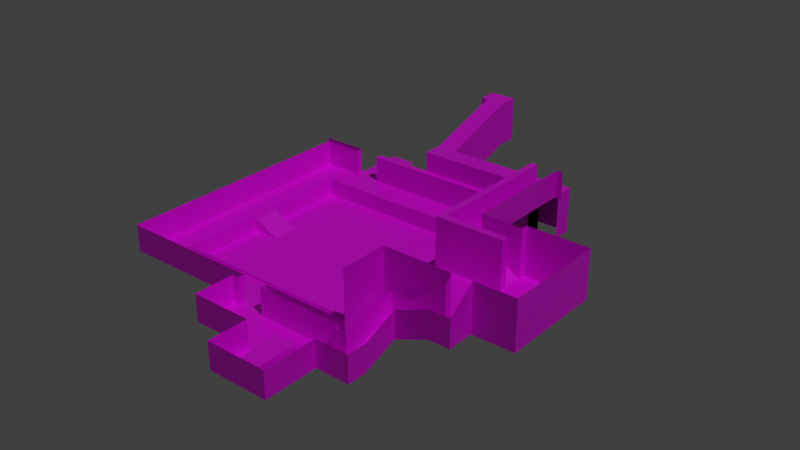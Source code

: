 # Source: testmap.blend  (saved by Blender 3.6.11; exported with 4.5.12 LTS)
import bpy
from mathutils import Matrix  # noqa: F401  (used for matrix-valued properties, if any)

bpy.ops.wm.read_factory_settings(use_empty=True)
scene = bpy.context.scene
scene.name = 'Scene'

# ---- collections
col_collection = bpy.data.collections.new('Collection'); scene.collection.children.link(col_collection)

# ---- images (referenced by path relative to the original .blend; pixels are not part of the script)
import os
ASSET_DIR = os.environ.get("B2B_ASSET_DIR", "")  # directory of the original .blend (textures are referenced by path, not embedded)
HERE = os.path.dirname(os.path.abspath(__file__))  # packed textures are extracted next to this script under _unpacked/

def load_image(name, relpath, width, height, colorspace="sRGB"):
    """Load a texture the original file referenced (path relative to the .blend, or extracted next to this script)."""
    p = next((c for c in (os.path.join(HERE, relpath), os.path.join(ASSET_DIR, relpath)) if relpath and os.path.exists(c)), "")
    if p:
        img = bpy.data.images.load(p, check_existing=True)
        img.name = name
    else:  # same state as the original file: an image datablock whose file is absent (Cycles renders it pink)
        img = bpy.data.images.new(name, width, height)
        img.source = "FILE"
        img.filepath = "//" + (relpath or name)
    img.colorspace_settings.name = colorspace
    return img
img_lightmap = load_image('lightmap', 'lightmap.hdr', 1024, 1024, 'Linear Rec.709')

# ---- materials (node trees are filled in below, after node groups)
mat_material = bpy.data.materials.new('Material')

# ---- material node trees
mat_material.use_nodes = True; mat_material.node_tree.nodes.clear()
_N = mat_material.node_tree.nodes; _L = mat_material.node_tree.links
n0 = _N.new('ShaderNodeOutputMaterial'); n0.name = 'Material Output'; n0.location = (300, 300)
n1 = _N.new('ShaderNodeTexImage'); n1.name = 'Image Texture'; n1.location = (-407, 333)
n1.image = img_lightmap
n2 = _N.new('ShaderNodeBsdfPrincipled'); n2.name = 'Principled BSDF'; n2.location = (10, 300)
n2.distribution = 'GGX'
n2.subsurface_method = 'RANDOM_WALK_SKIN'
n2.inputs[3].default_value = 1.45
n2.inputs[27].default_value = (0.0, 0.0, 0.0, 1.0)
n2.inputs[28].default_value = 1.0
_L.new(n2.outputs[0], n0.inputs[0])
_L.new(n1.outputs[0], n2.inputs[0])
n0.is_active_output = True

# ---- world
world_world = bpy.data.worlds.new('World'); scene.world = world_world
world_world.use_nodes = True; world_world.node_tree.nodes.clear()
_N = world_world.node_tree.nodes; _L = world_world.node_tree.links
n0 = _N.new('ShaderNodeOutputWorld'); n0.name = 'World Output'; n0.location = (200, 100)
n1 = _N.new('ShaderNodeBackground'); n1.name = 'Background'; n1.location = (-200, 100)
n1.inputs[0].default_value = (0.05088, 0.05088, 0.05088, 1.0)
_L.new(n1.outputs[0], n0.inputs[0])
n0.is_active_output = True
world_world.color = (0.05088, 0.05088, 0.05088)
world_world.use_sun_shadow = False
world_world.sun_shadow_jitter_overblur = 0.0

# ---- lights
light_sun = bpy.data.lights.new('Sun', 'SUN')
light_sun.transmission_factor = 0.0
light_sun.energy = 1.0

# ---- meshes
me_cube = bpy.data.meshes.new('Cube')
me_cube.from_pydata([(-1.5, 2.0, 1.0), (1.5, -4.0, -1.0), (1.5, 2.0, -1.0), (-1.5, -4.0, -1.0), (-1.5, -4.0, 1.0), (-1.5, 2.0, -1.0), (1.5, -4.0, 1.0), (1.5, 2.0, 1.0), (-28.5, 12.0, -3.0), (-0.5, 12.0, -3.0), (-28.5, 40.0, -3.0), (-0.5, 40.0, -3.0), (-4.5, 24.0, -3.0), (-4.5, 28.0, -3.0), (-0.5, 28.0, -3.0), (-0.5, 24.0, -1.0), (-0.5, 28.0, -1.0), (-0.5, 24.0, -3.0), (-0.5, 12.0, -1.0), (-33.5, 7.0, -1.0), (4.5, 45.0, -1.0), (-33.5, 7.0, 3.0), (-33.5, 45.0, 3.0), (4.5, 45.0, 3.0), (-12.5, 12.0, -1.0), (-12.5, 7.0, 3.0), (-8.5, 7.0, 3.0), (-12.5, 6.0, -1.0), (-13.5, 0.0, -1.0), (-4.5, 6.0, -1.0), (9.5, 5.0, -1.0), (-4.5, -6.0, -1.0), (-4.5, 0.0, -1.0), (-4.5, -6.0, 3.0), (4.5, 5.0, -1.0), (17.5, 13.0, 3.0), (17.5, 24.0, 3.0), (4.5, 23.95, 3.0), (23.5, 23.95, 3.0), (4.5, 2.0, -1.0), (4.5, 2.0, 3.0), (9.5, 10.0, 5.0), (14.5, 10.0, 3.0), (17.5, 10.0, 7.0), (17.5, 14.0, 3.0), (23.5, 14.0, 3.0), (23.5, 14.0, 10.02), (-8.5, 6.0, -1.0), (4.5, 5.0, 3.0), (6.5, 5.0, 3.0), (6.5, 10.0, 5.0), (9.5, 13.0, 1.0), (14.5, 13.0, 9.0), (14.5, 14.0, 9.981), (-0.5, 23.95, -1.0), (4.5, 23.95, -1.0), (4.5, 45.0, 9.994), (-0.5, 14.0, -1.0), (4.5, 14.0, -1.0), (23.5, 29.0, 9.985), (14.5, 29.0, 2.967), (23.5, 29.0, 2.967), (-23.5, 40.0, -1.0), (-27.5, 40.0, -1.0), (-23.5, 45.0, 3.0), (-27.5, 45.0, 3.0), (-23.5, 54.0, -1.0), (-23.5, 46.0, 3.0), (-27.5, 46.0, -1.0), (-27.5, 46.0, 3.0), (-15.5, 61.0, 10.0), (14.5, 28.0, 3.0), (8.5, 25.0, 6.0), (5.5, 28.0, 6.0), (8.5, 46.0, 6.0), (14.5, 28.0, 2.978), (14.5, 25.0, 10.0), (9.5, 45.0, 6.0), (9.5, 45.0, 10.0), (-28.5, 40.0, -1.0), (-0.5, 40.0, -1.0), (4.5, 7.0, -1.0), (-33.5, 45.0, -1.0), (4.5, 7.0, 3.0), (-8.5, 12.0, -1.0), (-12.5, 7.0, -1.0), (-8.5, 7.0, -1.0), (-12.5, 0.0, -1.0), (-8.5, 0.0, -1.0), (4.5, 6.0, -1.0), (4.5, 0.0, -1.0), (4.5, -6.0, -1.0), (-12.5, 6.0, 3.0), (-13.5, 6.0, -1.0), (-13.5, 6.0, 3.0), (6.5, 2.0, -1.0), (-13.5, 0.0, 3.0), (-4.5, 0.0, 3.0), (4.5, -6.0, 3.0), (6.5, 10.0, 1.0), (14.5, 13.0, 3.0), (17.5, 10.0, 3.0), (9.5, 2.0, -1.0), (9.5, 2.0, 3.0), (9.5, 5.0, 3.0), (9.5, 10.0, 1.0), (14.5, 10.0, 7.0), (17.5, 14.0, 10.02), (23.5, 23.95, 10.02), (4.5, 23.95, 10.01), (-8.5, 6.0, 3.0), (4.5, 6.0, 3.0), (6.5, 5.0, -1.0), (6.5, 13.0, 1.0), (6.5, 13.0, 5.0), (9.5, 13.0, 5.0), (14.5, 14.0, 3.0), (4.5, 14.0, 9.981), (4.5, 23.95, 9.994), (4.5, 14.0, 3.0), (4.5, 7.0, 9.988), (4.5, 14.0, 9.988), (14.5, 23.95, 10.01), (14.5, 23.95, 3.0), (14.5, 29.0, 9.985), (17.5, 29.0, 3.0), (-23.5, 45.0, -1.0), (-27.5, 45.0, -1.0), (-27.5, 54.0, -1.0), (-23.5, 46.0, -1.0), (5.5, 46.0, -1.0), (5.5, 46.0, 3.0), (-34.5, 46.0, -1.0), (-34.5, 46.0, 3.0), (14.5, 25.0, 3.0), (8.5, 28.0, 6.0), (14.5, 25.0, 2.989), (14.5, 28.0, 9.996), (8.5, 25.0, 10.0), (5.5, 25.0, 6.0), (5.5, 25.0, 10.0), (5.5, 45.0, 6.0), (5.5, 45.0, 10.0), (8.5, 28.0, 10.0), (8.5, 45.0, 6.0), (8.5, 45.0, 10.0), (4.5, 45.0, 6.0), (4.5, 45.0, 10.0), (-24.5, 24.0, -3.0), (-28.5, 24.0, -1.0), (-28.5, 24.0, -3.0), (-24.5, 28.0, -3.0), (-28.5, 28.0, -1.0), (-28.5, 12.0, -0.5), (-0.5, 12.0, -0.5), (-28.5, 40.0, -0.5), (-28.79, 11.71, -0.5), (-0.2114, 11.71, -0.5), (-28.79, 11.71, -1.0), (-0.2114, 11.71, -1.0), (-28.79, 40.29, -1.0), (-28.5, 28.0, -3.0), (-28.5, 28.0, -0.5), (-28.5, 24.0, -0.5), (-28.79, 28.0, -0.5), (-28.79, 24.0, -0.5), (-0.5, 28.0, -0.5), (-0.2114, 24.0, -0.5), (-0.2114, 28.0, -1.0), (-28.5, 12.0, -1.0), (-0.5, 40.0, -0.5), (-28.79, 40.29, -0.5), (-0.2114, 40.29, -0.5), (-0.2114, 40.29, -1.0), (-28.79, 28.0, -1.0), (-28.79, 24.0, -1.0), (-0.5, 24.0, -0.5), (-0.2114, 28.0, -0.5), (-0.2114, 24.0, -1.0), (-15.5, 64.0, 10.0), (5.5, 46.0, 6.0), (8.5, 49.0, 6.0), (5.5, 49.0, 6.0), (-11.5, 46.0, 6.0), (-11.5, 49.0, 6.0), (-14.5, 46.0, 6.0), (-14.5, 49.0, 6.0), (-14.5, 61.0, 10.0), (-14.5, 64.0, 10.0), (-15.5, 61.0, 2.292), (-14.5, 49.0, -1.708), (-14.5, 61.0, 2.292), (-11.5, 61.0, 3.197), (-11.5, 61.0, 10.0), (-11.5, 64.0, 10.0), (5.5, 46.0, -1.708), (-11.5, 46.0, -1.708), (-14.5, 46.0, -1.708), (-15.5, 64.0, 3.197), (8.5, 46.0, -0.8029), (8.5, 49.0, -0.8029), (5.5, 49.0, -0.8029), (-11.5, 49.0, -0.8029), (-11.5, 64.0, 3.197), (-14.5, 64.0, 3.197)], [], [(3, 4, 0, 5), (5, 0, 7, 2), (2, 7, 6, 1), (1, 6, 4, 3), (7, 0, 4, 6), (8, 9, 11, 10), (12, 15, 16, 13), (15, 12, 17), (13, 16, 14), (63, 127, 82, 79), (84, 86, 81, 18), (54, 55, 20, 80), (79, 82, 19, 169), (55, 37, 23, 20), (82, 22, 21, 19), (127, 65, 22, 82), (86, 26, 83, 81), (19, 21, 25, 85), (86, 85, 27, 47), (169, 19, 85, 24), (24, 85, 86, 84), (47, 27, 87, 88), (87, 27, 93, 28), (29, 32, 90, 89), (47, 88, 32, 29), (90, 32, 31, 91), (85, 25, 92, 27), (27, 92, 94, 93), (93, 94, 96, 28), (28, 96, 97, 32), (32, 97, 33, 31), (31, 33, 98, 91), (89, 90, 39, 34), (34, 39, 95, 112), (112, 95, 102, 30), (112, 30, 105, 99), (99, 105, 51, 113), (51, 105, 42, 100), (100, 42, 101, 35), (100, 35, 44, 116), (116, 44, 36, 123), (116, 123, 37, 119), (36, 38, 61, 125), (36, 44, 45, 38), (91, 98, 40, 39), (39, 40, 103, 102), (102, 103, 104, 30), (30, 104, 41, 105), (105, 41, 106, 42), (42, 106, 43, 101), (101, 43, 107, 44), (44, 107, 46, 45), (45, 46, 108, 38), (123, 122, 109, 37), (26, 86, 47, 110), (110, 47, 89, 111), (111, 89, 34, 48), (48, 34, 112, 49), (49, 112, 99, 50), (50, 99, 113, 114), (114, 113, 51, 115), (115, 51, 100, 52), (52, 100, 116, 53), (53, 116, 119, 117), (58, 119, 37, 55), (57, 58, 55, 54), (23, 37, 118, 56), (18, 81, 58, 57), (81, 83, 119, 58), (61, 59, 124, 60), (137, 75, 60, 124), (38, 108, 59, 61), (123, 36, 125, 60), (20, 23, 64, 126), (127, 126, 66, 128), (80, 20, 126, 62), (62, 126, 127, 63), (129, 67, 131, 130), (126, 64, 67, 129), (65, 127, 68, 69), (69, 68, 132, 133), (123, 60, 71, 134), (134, 71, 135, 72), (72, 135, 73, 139), (73, 135, 74, 180), (122, 123, 136, 76), (76, 136, 72, 138), (138, 72, 139, 140), (75, 137, 143, 135), (135, 143, 145, 144), (144, 145, 78, 77), (119, 83, 120, 121), (140, 139, 141, 142), (141, 146, 147, 142), (76, 138, 140, 109, 122), (147, 109, 140, 142), (131, 67, 64, 23), (151, 152, 149, 148), (148, 149, 150), (152, 151, 161), (11, 80, 79, 10), (8, 169, 18, 9), (14, 16, 80, 11), (150, 149, 169, 8), (16, 166, 170, 80), (149, 163, 153, 169), (80, 170, 155, 79), (169, 153, 154, 18), (163, 165, 156, 153), (170, 172, 171, 155), (153, 156, 157, 154), (166, 177, 172, 170), (172, 173, 160, 171), (156, 158, 159, 157), (177, 168, 173, 172), (165, 175, 158, 156), (171, 160, 174, 164), (155, 171, 164, 162), (79, 155, 162, 152), (175, 165, 163, 149), (10, 79, 152, 161), (174, 152, 162, 164), (157, 159, 178, 167), (154, 157, 167, 176), (18, 154, 176, 15), (178, 15, 176, 167), (9, 18, 15, 17), (168, 177, 166, 16), (187, 193, 194, 188), (179, 70, 187, 188), (185, 186, 190, 197), (187, 70, 189, 191), (186, 187, 191, 190), (180, 183, 196, 195), (183, 185, 197, 196), (184, 182, 201, 202), (194, 193, 192, 203), (182, 181, 200, 201), (179, 188, 204, 198), (188, 194, 203, 204), (181, 74, 199, 200), (193, 184, 202, 192), (180, 74, 181, 182), (180, 182, 184, 183), (183, 184, 186, 185), (186, 184, 193, 187)])
_uv = me_cube.uv_layers.new(name='UVMap')
_uv.uv.foreach_set('vector', [0.998, 0.8695, 0.9776, 0.8695, 0.9776, 0.9619, 0.998, 0.9619, 0.04678, 0.998, 0.04678, 0.9779, 0.002004, 0.9779, 0.002004, 0.998, 0.9736, 0.4839, 0.9532, 0.4839, 0.9532, 0.5763, 0.9736, 0.5763, 0.8029, 0.2912, 0.7825, 0.2912, 0.7825, 0.3353, 0.8029, 0.3353, 0.9736, 0.9619, 0.9736, 0.9177, 0.8801, 0.9177, 0.8801, 0.9619, 0.3882, 0.002004, 0.002004, 0.002004, 0.002004, 0.3835, 0.3882, 0.3835, 0.876, 0.8213, 0.8313, 0.8213, 0.8313, 0.8655, 0.876, 0.8655, 0.7845, 0.3835, 0.8029, 0.3414, 0.8029, 0.3835, 0.7785, 0.3414, 0.7601, 0.3835, 0.7785, 0.3835, 0.9736, 0.6727, 0.9736, 0.5803, 0.9288, 0.5803, 0.9288, 0.6727, 0.8517, 0.1948, 0.7581, 0.1948, 0.7581, 0.2872, 0.8517, 0.2872, 0.3882, 0.5763, 0.3882, 0.4839, 0.1971, 0.4839, 0.1971, 0.5763, 0.5834, 0.002004, 0.4898, 0.002004, 0.4898, 0.3835, 0.5834, 0.3835, 0.3882, 0.6727, 0.3882, 0.6285, 0.002004, 0.6285, 0.002004, 0.6727, 0.6809, 0.002004, 0.6362, 0.002004, 0.6362, 0.3835, 0.6809, 0.3835, 0.1931, 0.9498, 0.1931, 0.9056, 0.09956, 0.9056, 0.09956, 0.9498, 0.7541, 0.1948, 0.7093, 0.1948, 0.7093, 0.3835, 0.7541, 0.3835, 0.6809, 0.6245, 0.6809, 0.5803, 0.4898, 0.5803, 0.4898, 0.6245, 0.8029, 0.8655, 0.8029, 0.8213, 0.7947, 0.8213, 0.7947, 0.8655, 0.7785, 0.002004, 0.6849, 0.002004, 0.6849, 0.1908, 0.7785, 0.1908, 0.3882, 0.7972, 0.3435, 0.7972, 0.3435, 0.8414, 0.3882, 0.8414, 0.09556, 0.9498, 0.09556, 0.9056, 0.002004, 0.9056, 0.002004, 0.9498, 0.998, 0.6727, 0.998, 0.5803, 0.9898, 0.5803, 0.9898, 0.6727, 0.5834, 0.6285, 0.4898, 0.6285, 0.4898, 0.7209, 0.5834, 0.7209, 0.7825, 0.9137, 0.876, 0.9137, 0.876, 0.8695, 0.7825, 0.8695, 0.6809, 0.6285, 0.5874, 0.6285, 0.5874, 0.7209, 0.6809, 0.7209, 0.7907, 0.8655, 0.7907, 0.8213, 0.7825, 0.8213, 0.7825, 0.8655, 0.8273, 0.8655, 0.8273, 0.8213, 0.8191, 0.8213, 0.8191, 0.8655, 0.9248, 0.7731, 0.8801, 0.7731, 0.8801, 0.8655, 0.9248, 0.8655, 0.7785, 0.9137, 0.7785, 0.8695, 0.6849, 0.8695, 0.6849, 0.9137, 0.9248, 0.6767, 0.8801, 0.6767, 0.8801, 0.7691, 0.9248, 0.7691, 0.6809, 0.9137, 0.6809, 0.8695, 0.5874, 0.8695, 0.5874, 0.9137, 0.7785, 0.3353, 0.7785, 0.2912, 0.7581, 0.2912, 0.7581, 0.3353, 0.8517, 0.3353, 0.8517, 0.2912, 0.8313, 0.2912, 0.8313, 0.3353, 0.3395, 0.7972, 0.2947, 0.7972, 0.2947, 0.8414, 0.3395, 0.8414, 0.9248, 0.5803, 0.8801, 0.5803, 0.8801, 0.6727, 0.9248, 0.6727, 0.3882, 0.749, 0.3435, 0.749, 0.3435, 0.7932, 0.3882, 0.7932, 0.5834, 0.9137, 0.5834, 0.8695, 0.4898, 0.8695, 0.4898, 0.9137, 0.3395, 0.749, 0.2947, 0.749, 0.2947, 0.7932, 0.3395, 0.7932, 0.8151, 0.8655, 0.8151, 0.8213, 0.8069, 0.8213, 0.8069, 0.8655, 0.9248, 0.09839, 0.8801, 0.09839, 0.8801, 0.1908, 0.9248, 0.1908, 0.5834, 0.7249, 0.4898, 0.7249, 0.4898, 0.8173, 0.5834, 0.8173, 0.3922, 0.9137, 0.4858, 0.9137, 0.4858, 0.8695, 0.3922, 0.8695, 0.6809, 0.7249, 0.5874, 0.7249, 0.5874, 0.8173, 0.6809, 0.8173, 0.9004, 0.4839, 0.8557, 0.4839, 0.8557, 0.5763, 0.9004, 0.5763, 0.2907, 0.7972, 0.2459, 0.7972, 0.2459, 0.8414, 0.2907, 0.8414, 0.2419, 0.7972, 0.1971, 0.7972, 0.1971, 0.8414, 0.2419, 0.8414, 0.2907, 0.8896, 0.2907, 0.8454, 0.1971, 0.8454, 0.1971, 0.8896, 0.9004, 0.2912, 0.8557, 0.2912, 0.8557, 0.3835, 0.9004, 0.3835, 0.2907, 0.749, 0.2459, 0.749, 0.2459, 0.7932, 0.2907, 0.7932, 0.002004, 0.8896, 0.09556, 0.8896, 0.09556, 0.8454, 0.002004, 0.8454, 0.8517, 0.3875, 0.7581, 0.3875, 0.7581, 0.4799, 0.8517, 0.4799, 0.8517, 0.4839, 0.7581, 0.4839, 0.7581, 0.5763, 0.8517, 0.5763, 0.876, 0.002004, 0.7825, 0.002004, 0.7825, 0.09438, 0.876, 0.09438, 0.8517, 0.8173, 0.8517, 0.7731, 0.8435, 0.7731, 0.8435, 0.8173, 0.8273, 0.5803, 0.7825, 0.5803, 0.7825, 0.7691, 0.8273, 0.7691, 0.8395, 0.8173, 0.8395, 0.7731, 0.8313, 0.7731, 0.8313, 0.8173, 0.8273, 0.3353, 0.8273, 0.2912, 0.8069, 0.2912, 0.8069, 0.3353, 0.6809, 0.8655, 0.6809, 0.8213, 0.5874, 0.8213, 0.5874, 0.8655, 0.2419, 0.749, 0.1971, 0.749, 0.1971, 0.7932, 0.2419, 0.7932, 0.6809, 0.4357, 0.6362, 0.4357, 0.6362, 0.4799, 0.6809, 0.4799, 0.1443, 0.7972, 0.09956, 0.7972, 0.09956, 0.8896, 0.1443, 0.8896, 0.7825, 0.9739, 0.876, 0.9739, 0.876, 0.9659, 0.7825, 0.9659, 0.7785, 0.7731, 0.6849, 0.7731, 0.6849, 0.8655, 0.7785, 0.8655, 0.9736, 0.7731, 0.9288, 0.7731, 0.9288, 0.8655, 0.9736, 0.8655, 0.09556, 0.8414, 0.09556, 0.7972, 0.002004, 0.7972, 0.002004, 0.8414, 0.4858, 0.3835, 0.4858, 0.002004, 0.3922, 0.002004, 0.3922, 0.3835, 0.4898, 0.8655, 0.5834, 0.8655, 0.5834, 0.8213, 0.4898, 0.8213, 0.1931, 0.7972, 0.1483, 0.7972, 0.1483, 0.8896, 0.1931, 0.8896, 0.876, 0.09839, 0.7825, 0.09839, 0.7825, 0.1908, 0.876, 0.1908, 0.6849, 0.9739, 0.7785, 0.9739, 0.7785, 0.9659, 0.6849, 0.9659, 0.9004, 0.2872, 0.9004, 0.1948, 0.8557, 0.1948, 0.8557, 0.2872, 0.6321, 0.4357, 0.5874, 0.4357, 0.5874, 0.4799, 0.6321, 0.4799, 0.3882, 0.6245, 0.3882, 0.5803, 0.002004, 0.5803, 0.002004, 0.6245, 0.9004, 0.3875, 0.8557, 0.3875, 0.8557, 0.4799, 0.9004, 0.4799, 0.3882, 0.4799, 0.3882, 0.3875, 0.002004, 0.3875, 0.002004, 0.4799, 0.6809, 0.3875, 0.6362, 0.3875, 0.6362, 0.4317, 0.6809, 0.4317, 0.6321, 0.002004, 0.5874, 0.002004, 0.5874, 0.3835, 0.6321, 0.3835, 0.876, 0.8173, 0.876, 0.7731, 0.8679, 0.7731, 0.8679, 0.8173, 0.8638, 0.8173, 0.8638, 0.7731, 0.8557, 0.7731, 0.8557, 0.8173, 0.3882, 0.8896, 0.3882, 0.8454, 0.2947, 0.8454, 0.2947, 0.8896, 0.8029, 0.8173, 0.8029, 0.7731, 0.7947, 0.7731, 0.7947, 0.8173, 0.9248, 0.002004, 0.8801, 0.002004, 0.8801, 0.09438, 0.9248, 0.09438, 0.6321, 0.3875, 0.5874, 0.3875, 0.5874, 0.4317, 0.6321, 0.4317, 0.1931, 0.7932, 0.1931, 0.749, 0.002004, 0.749, 0.002004, 0.7932, 0.998, 0.5763, 0.998, 0.4839, 0.9898, 0.4839, 0.9898, 0.5763, 0.7785, 0.6767, 0.6849, 0.6767, 0.6849, 0.7691, 0.7785, 0.7691, 0.4858, 0.8213, 0.441, 0.8213, 0.441, 0.8655, 0.4858, 0.8655, 0.7785, 0.5803, 0.6849, 0.5803, 0.6849, 0.6727, 0.7785, 0.6727, 0.1931, 0.745, 0.1931, 0.7008, 0.002004, 0.7008, 0.002004, 0.745, 0.7907, 0.8173, 0.7907, 0.7731, 0.7825, 0.7731, 0.7825, 0.8173, 0.4858, 0.6767, 0.3922, 0.6767, 0.3922, 0.7691, 0.4858, 0.7691, 0.7541, 0.3875, 0.7093, 0.3875, 0.7093, 0.5763, 0.7541, 0.5763, 0.8273, 0.7731, 0.8191, 0.7731, 0.8191, 0.8173, 0.8273, 0.8173, 0.5874, 0.9739, 0.5874, 0.9691, 0.5874, 0.9667, 0.6809, 0.9659, 0.6809, 0.9739, 0.998, 0.1908, 0.998, 0.002004, 0.9898, 0.002004, 0.9898, 0.1908, 0.002004, 0.9016, 0.3882, 0.9016, 0.3882, 0.8936, 0.002004, 0.8936, 0.437, 0.8213, 0.3922, 0.8213, 0.3922, 0.8655, 0.437, 0.8655, 0.7581, 0.3815, 0.7765, 0.3394, 0.7581, 0.3394, 0.8009, 0.3394, 0.7825, 0.3815, 0.7825, 0.3394, 0.7053, 0.1948, 0.6849, 0.1948, 0.6849, 0.5763, 0.7053, 0.5763, 0.3882, 0.6968, 0.3882, 0.6767, 0.002004, 0.6767, 0.002004, 0.6968, 0.9248, 0.1948, 0.9044, 0.1948, 0.9044, 0.3835, 0.9248, 0.3835, 0.3882, 0.9257, 0.3882, 0.9056, 0.1971, 0.9056, 0.1971, 0.9257, 0.998, 0.1948, 0.9898, 0.1948, 0.9898, 0.3835, 0.998, 0.3835, 0.5834, 0.9739, 0.5834, 0.9659, 0.3922, 0.9659, 0.3922, 0.9739, 0.937, 0.002004, 0.9288, 0.002004, 0.9288, 0.3835, 0.937, 0.3835, 0.876, 0.9257, 0.876, 0.9177, 0.4898, 0.9177, 0.4898, 0.9257, 0.9858, 0.6767, 0.9776, 0.6767, 0.9776, 0.8655, 0.9858, 0.8655, 0.876, 0.9378, 0.876, 0.9297, 0.4898, 0.9297, 0.4898, 0.9378, 0.9492, 0.002004, 0.941, 0.002004, 0.941, 0.3835, 0.9492, 0.3835, 0.3882, 0.9739, 0.3882, 0.9659, 0.1971, 0.9659, 0.1971, 0.9739, 0.9614, 0.002004, 0.9532, 0.002004, 0.9532, 0.3835, 0.9614, 0.3835, 0.876, 0.9498, 0.876, 0.9418, 0.4898, 0.9418, 0.4898, 0.9498, 0.9858, 0.4839, 0.9776, 0.4839, 0.9776, 0.6727, 0.9858, 0.6727, 0.876, 0.9619, 0.876, 0.9538, 0.6849, 0.9538, 0.6849, 0.9619, 0.9858, 0.1948, 0.9776, 0.1948, 0.9776, 0.3835, 0.9858, 0.3835, 0.6809, 0.9619, 0.6809, 0.9538, 0.4898, 0.9538, 0.4898, 0.9619, 0.9858, 0.002004, 0.9776, 0.002004, 0.9776, 0.1908, 0.9858, 0.1908, 0.998, 0.9779, 0.9898, 0.9779, 0.9898, 0.9859, 0.998, 0.9859, 0.3882, 0.9498, 0.3882, 0.9297, 0.1971, 0.9297, 0.1971, 0.9498, 0.9858, 0.9779, 0.9776, 0.9779, 0.9776, 0.9859, 0.9858, 0.9859, 0.9736, 0.1948, 0.9654, 0.1948, 0.9654, 0.3835, 0.9736, 0.3835, 0.3882, 0.9619, 0.3882, 0.9538, 0.1971, 0.9538, 0.1971, 0.9619, 0.9736, 0.002004, 0.9654, 0.002004, 0.9654, 0.1908, 0.9736, 0.1908, 0.998, 0.9659, 0.9898, 0.9659, 0.9898, 0.9739, 0.998, 0.9739, 0.1931, 0.9739, 0.1931, 0.9538, 0.002004, 0.9538, 0.002004, 0.9739, 0.9858, 0.9659, 0.9776, 0.9659, 0.9776, 0.9739, 0.9858, 0.9739, 0.4858, 0.7731, 0.441, 0.7731, 0.441, 0.8173, 0.4858, 0.8173, 0.8151, 0.8173, 0.8151, 0.7731, 0.8069, 0.7731, 0.8069, 0.8173, 0.998, 0.3875, 0.9532, 0.3875, 0.9532, 0.4799, 0.998, 0.4799, 0.9736, 0.9739, 0.9736, 0.9659, 0.8801, 0.9659, 0.8801, 0.9739, 0.4858, 0.6727, 0.4858, 0.4839, 0.3922, 0.4839, 0.3922, 0.6727, 0.3922, 0.4799, 0.5834, 0.4799, 0.5834, 0.3875, 0.3922, 0.3875, 0.9736, 0.6767, 0.9288, 0.6767, 0.9288, 0.7691, 0.9736, 0.7691, 0.002004, 0.5763, 0.1931, 0.5763, 0.1931, 0.4839, 0.002004, 0.4839, 0.9492, 0.4839, 0.9044, 0.4839, 0.9044, 0.5763, 0.9492, 0.5763, 0.9736, 0.9137, 0.9736, 0.8695, 0.8801, 0.8695, 0.8801, 0.9137, 0.998, 0.6767, 0.9898, 0.6767, 0.9898, 0.7691, 0.998, 0.7691, 0.4858, 0.9619, 0.4858, 0.9177, 0.3922, 0.9177, 0.3922, 0.9619, 0.9492, 0.3875, 0.9044, 0.3875, 0.9044, 0.4799, 0.9492, 0.4799, 0.4898, 0.5763, 0.6809, 0.5763, 0.6809, 0.4839, 0.4898, 0.4839, 0.437, 0.7731, 0.3922, 0.7731, 0.3922, 0.8173, 0.437, 0.8173, 0.876, 0.5803, 0.8313, 0.5803, 0.8313, 0.7691, 0.876, 0.7691, 0.8517, 0.3394, 0.8069, 0.3394, 0.8069, 0.3835, 0.8517, 0.3835, 0.3882, 0.745, 0.3882, 0.7008, 0.1971, 0.7008, 0.1971, 0.745])
me_cube.materials.append(mat_material)
me_cube.update()

# ---- objects
ob_cube = bpy.data.objects.new('Cube', me_cube)
ob_sun = bpy.data.objects.new('Sun', light_sun)

# ---- transforms, parenting, visibility, modifiers, constraints
ob_cube.location = (14.5, -26.0, 3.0)
ob_sun.location = (14.99, 0.003066, 24.6)
ob_sun.rotation_euler = (0.08813, 0.5529, -0.1427)

# ---- collection membership
col_collection.objects.link(ob_cube)
col_collection.objects.link(ob_sun)

# ---- scene / render settings (as saved in the file)
scene.frame_start = 1; scene.frame_end = 250; scene.frame_set(1)
scene.render.engine = 'CYCLES'
scene.cycles.samples = 16384
scene.cycles.sampling_pattern = 'TABULATED_SOBOL'
scene.cycles.adaptive_threshold = 0.005
scene.cycles.bake_type = 'DIFFUSE'
scene.view_settings.view_transform = 'Standard'
bpy.context.view_layer.update()

# ---- added for rendering (the .blend has no active camera): camera
cam_auto = bpy.data.cameras.new('AutoCamera')
cam_auto.lens = 50.0
cam_auto.sensor_width = 36.0
cam_auto.clip_end = 1491.17
ob_auto_camera = bpy.data.objects.new('AutoCamera', cam_auto)
scene.collection.objects.link(ob_auto_camera)
ob_auto_camera.location = (93.967, -98.9605, 74.4828)
ob_auto_camera.rotation_euler = (1.09748, -7.21219e-08, 0.694738)
scene.camera = ob_auto_camera
bpy.context.view_layer.update()
